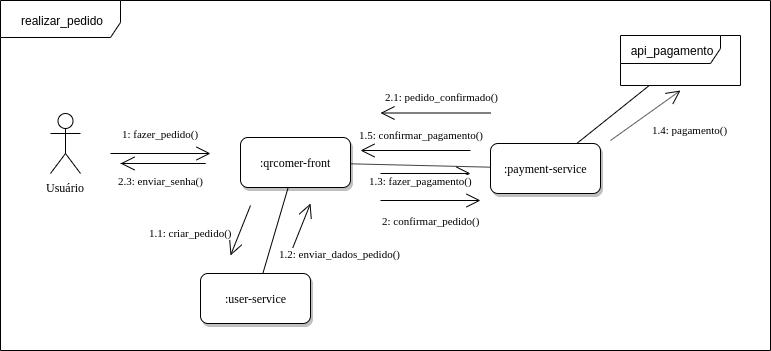

The diagram above was exported from draw.io. Its source (the exported page's mxGraphModel, read from the mxfile embedded in the PNG):
<mxGraphModel dx="1408" dy="710" grid="1" gridSize="10" guides="1" tooltips="1" connect="1" arrows="1" fold="1" page="1" pageScale="1" pageWidth="3300" pageHeight="2339" math="0" shadow="0">
  <root>
    <mxCell id="0" />
    <mxCell id="1" parent="0" />
    <mxCell id="2" value="realizar_pedido" style="shape=umlFrame;whiteSpace=wrap;html=1;width=120;height=37;" vertex="1" parent="1">
      <mxGeometry x="10" y="80" width="770" height="350" as="geometry" />
    </mxCell>
    <mxCell id="3" value="&lt;font face=&quot;Verdana&quot;&gt;Usuário&lt;/font&gt;" style="shape=umlActor;verticalLabelPosition=bottom;labelBackgroundColor=#ffffff;verticalAlign=top;html=1;" vertex="1" parent="1">
      <mxGeometry x="60" y="193" width="30" height="60" as="geometry" />
    </mxCell>
    <mxCell id="4" value="&lt;font face=&quot;Verdana&quot;&gt;1: fazer_pedido()&lt;/font&gt;" style="endArrow=open;endFill=1;endSize=12;html=1;" edge="1" parent="1">
      <mxGeometry y="20" width="160" relative="1" as="geometry">
        <mxPoint x="120" y="233" as="sourcePoint" />
        <mxPoint x="220" y="233" as="targetPoint" />
        <mxPoint as="offset" />
      </mxGeometry>
    </mxCell>
    <mxCell id="5" style="rounded=0;orthogonalLoop=1;jettySize=auto;html=1;endArrow=none;endFill=0;" edge="1" source="9" target="6" parent="1">
      <mxGeometry relative="1" as="geometry">
        <mxPoint x="305" y="275.5" as="sourcePoint" />
      </mxGeometry>
    </mxCell>
    <mxCell id="6" value="&lt;font face=&quot;Verdana&quot;&gt;:user-service&lt;/font&gt;" style="html=1;rounded=1;comic=0;shadow=1;" vertex="1" parent="1">
      <mxGeometry x="210" y="353" width="110" height="50" as="geometry" />
    </mxCell>
    <mxCell id="7" value="&lt;font face=&quot;Verdana&quot;&gt;1.1: criar_pedido()&lt;/font&gt;" style="endArrow=open;endFill=1;endSize=12;html=1;" edge="1" parent="1">
      <mxGeometry x="0.7931" y="-45" width="160" relative="1" as="geometry">
        <mxPoint x="260" y="285" as="sourcePoint" />
        <mxPoint x="240" y="335" as="targetPoint" />
        <mxPoint as="offset" />
      </mxGeometry>
    </mxCell>
    <mxCell id="8" style="edgeStyle=none;rounded=0;orthogonalLoop=1;jettySize=auto;html=1;startArrow=none;startFill=0;endArrow=none;endFill=0;" edge="1" source="9" target="12" parent="1">
      <mxGeometry relative="1" as="geometry" />
    </mxCell>
    <mxCell id="9" value="&lt;font face=&quot;Verdana&quot;&gt;:qrcomer-front&lt;/font&gt;" style="html=1;rounded=1;comic=0;shadow=1;" vertex="1" parent="1">
      <mxGeometry x="250" y="217" width="110" height="50" as="geometry" />
    </mxCell>
    <mxCell id="10" value="&lt;font face=&quot;Verdana&quot;&gt;1.2: enviar_dados_pedido()&lt;/font&gt;" style="endArrow=open;endFill=1;endSize=12;html=1;" edge="1" parent="1">
      <mxGeometry x="-0.3103" y="-46" width="160" relative="1" as="geometry">
        <mxPoint x="300" y="333" as="sourcePoint" />
        <mxPoint x="320" y="283" as="targetPoint" />
        <mxPoint y="1" as="offset" />
      </mxGeometry>
    </mxCell>
    <mxCell id="11" style="edgeStyle=none;rounded=0;orthogonalLoop=1;jettySize=auto;html=1;startArrow=none;startFill=0;endArrow=none;endFill=0;" edge="1" source="12" target="14" parent="1">
      <mxGeometry relative="1" as="geometry" />
    </mxCell>
    <mxCell id="12" value="&lt;font face=&quot;Verdana&quot;&gt;:payment-service&lt;/font&gt;" style="html=1;rounded=1;comic=0;shadow=1;" vertex="1" parent="1">
      <mxGeometry x="500" y="223" width="110" height="50" as="geometry" />
    </mxCell>
    <mxCell id="13" value="&lt;font face=&quot;Verdana&quot;&gt;1.3: fazer_pagamento()&lt;/font&gt;" style="endArrow=open;endFill=1;endSize=12;html=1;" edge="1" parent="1">
      <mxGeometry x="-0.1111" y="-7" width="160" relative="1" as="geometry">
        <mxPoint x="390" y="253" as="sourcePoint" />
        <mxPoint x="480" y="253" as="targetPoint" />
        <mxPoint as="offset" />
      </mxGeometry>
    </mxCell>
    <mxCell id="14" value="api_pagamento" style="shape=umlFrame;whiteSpace=wrap;html=1;width=100;height=28;" vertex="1" parent="1">
      <mxGeometry x="630" y="115" width="120" height="50" as="geometry" />
    </mxCell>
    <mxCell id="15" value="&lt;font face=&quot;Verdana&quot;&gt;1.4: pagamento()&lt;/font&gt;" style="endArrow=open;endFill=1;endSize=12;html=1;" edge="1" parent="1">
      <mxGeometry x="0.6486" y="-38" width="160" relative="1" as="geometry">
        <mxPoint x="620" y="220" as="sourcePoint" />
        <mxPoint x="690" y="170" as="targetPoint" />
        <mxPoint as="offset" />
      </mxGeometry>
    </mxCell>
    <mxCell id="16" value="&lt;font face=&quot;Verdana&quot;&gt;2.1: pedido_confirmado()&lt;/font&gt;" style="endArrow=open;endFill=1;endSize=12;html=1;" edge="1" parent="1">
      <mxGeometry x="-0.1111" y="-17" width="160" relative="1" as="geometry">
        <mxPoint x="500" y="192.5" as="sourcePoint" />
        <mxPoint x="390" y="192.5" as="targetPoint" />
        <mxPoint y="1" as="offset" />
      </mxGeometry>
    </mxCell>
    <mxCell id="17" value="&lt;font face=&quot;Verdana&quot;&gt;2: confirmar_pedido()&lt;/font&gt;" style="endArrow=open;endFill=1;endSize=12;html=1;" edge="1" parent="1">
      <mxGeometry y="-20" width="160" relative="1" as="geometry">
        <mxPoint x="390" y="280" as="sourcePoint" />
        <mxPoint x="490" y="280" as="targetPoint" />
        <mxPoint as="offset" />
      </mxGeometry>
    </mxCell>
    <mxCell id="18" value="&lt;font face=&quot;Verdana&quot;&gt;1.5: confirmar_pagamento()&lt;/font&gt;" style="endArrow=open;endFill=1;endSize=12;html=1;" edge="1" parent="1">
      <mxGeometry x="-0.1111" y="-17" width="160" relative="1" as="geometry">
        <mxPoint x="480" y="230" as="sourcePoint" />
        <mxPoint x="370" y="230" as="targetPoint" />
        <mxPoint y="1" as="offset" />
      </mxGeometry>
    </mxCell>
    <mxCell id="19" value="&lt;font face=&quot;Verdana&quot;&gt;2.3: enviar_senha()&lt;/font&gt;" style="endArrow=open;endFill=1;endSize=12;html=1;" edge="1" parent="1">
      <mxGeometry x="-0.5556" y="-17" width="160" relative="1" as="geometry">
        <mxPoint x="130" y="243" as="sourcePoint" />
        <mxPoint x="130" y="243" as="targetPoint" />
        <mxPoint as="offset" />
        <Array as="points">
          <mxPoint x="220" y="243" />
        </Array>
      </mxGeometry>
    </mxCell>
  </root>
</mxGraphModel>